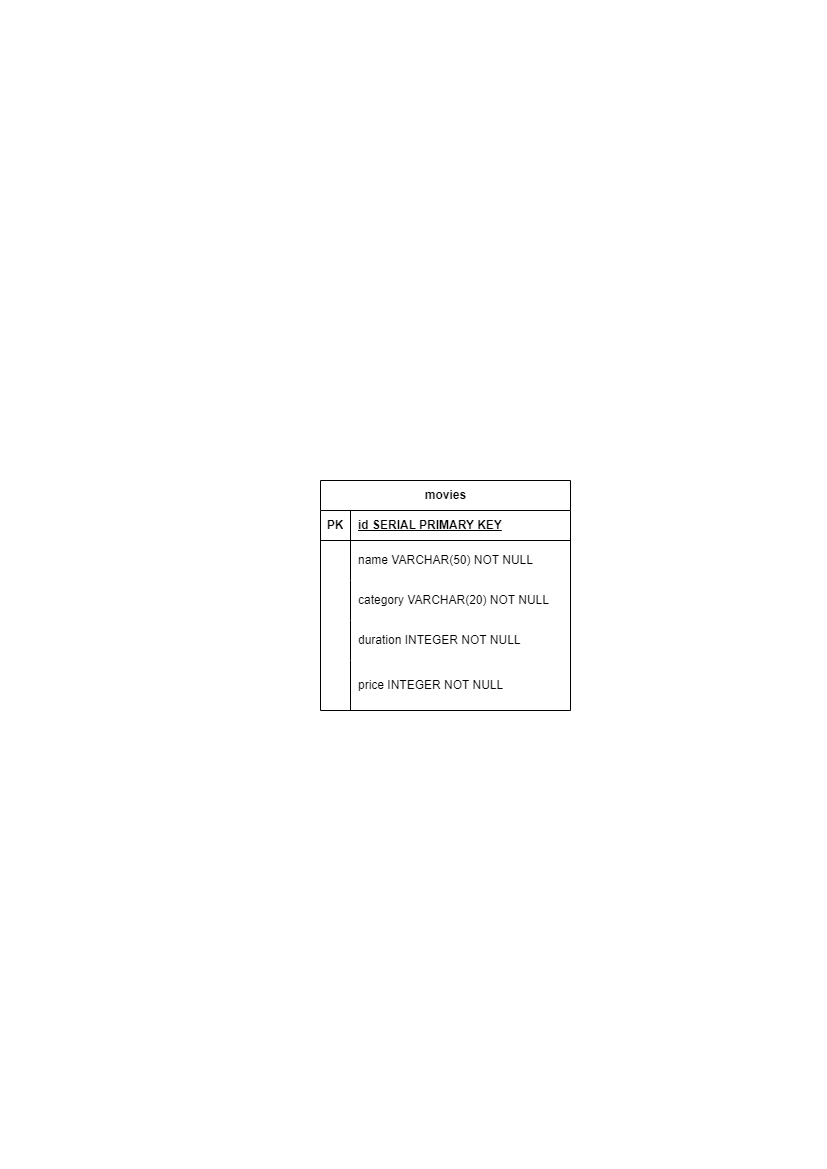

The diagram above was exported from draw.io. Its source (the exported page's mxGraphModel, read from the mxfile embedded in the PNG):
<mxGraphModel dx="1434" dy="739" grid="1" gridSize="10" guides="1" tooltips="1" connect="1" arrows="1" fold="1" page="1" pageScale="1" pageWidth="827" pageHeight="1169" math="0" shadow="0">
  <root>
    <mxCell id="0" />
    <mxCell id="1" parent="0" />
    <mxCell id="RjRIYlkG8gd5bThCDy9D-1" value="movies" style="shape=table;startSize=30;container=1;collapsible=1;childLayout=tableLayout;fixedRows=1;rowLines=0;fontStyle=1;align=center;resizeLast=1;html=1;" vertex="1" parent="1">
      <mxGeometry x="320" y="480" width="250" height="230" as="geometry">
        <mxRectangle x="560" y="540" width="80" height="30" as="alternateBounds" />
      </mxGeometry>
    </mxCell>
    <mxCell id="RjRIYlkG8gd5bThCDy9D-2" value="" style="shape=tableRow;horizontal=0;startSize=0;swimlaneHead=0;swimlaneBody=0;fillColor=none;collapsible=0;dropTarget=0;points=[[0,0.5],[1,0.5]];portConstraint=eastwest;top=0;left=0;right=0;bottom=1;" vertex="1" parent="RjRIYlkG8gd5bThCDy9D-1">
      <mxGeometry y="30" width="250" height="30" as="geometry" />
    </mxCell>
    <mxCell id="RjRIYlkG8gd5bThCDy9D-3" value="PK" style="shape=partialRectangle;connectable=0;fillColor=none;top=0;left=0;bottom=0;right=0;fontStyle=1;overflow=hidden;whiteSpace=wrap;html=1;" vertex="1" parent="RjRIYlkG8gd5bThCDy9D-2">
      <mxGeometry width="30" height="30" as="geometry">
        <mxRectangle width="30" height="30" as="alternateBounds" />
      </mxGeometry>
    </mxCell>
    <mxCell id="RjRIYlkG8gd5bThCDy9D-4" value="id SERIAL PRIMARY KEY" style="shape=partialRectangle;connectable=0;fillColor=none;top=0;left=0;bottom=0;right=0;align=left;spacingLeft=6;fontStyle=5;overflow=hidden;whiteSpace=wrap;html=1;" vertex="1" parent="RjRIYlkG8gd5bThCDy9D-2">
      <mxGeometry x="30" width="220" height="30" as="geometry">
        <mxRectangle width="220" height="30" as="alternateBounds" />
      </mxGeometry>
    </mxCell>
    <mxCell id="RjRIYlkG8gd5bThCDy9D-5" value="" style="shape=tableRow;horizontal=0;startSize=0;swimlaneHead=0;swimlaneBody=0;fillColor=none;collapsible=0;dropTarget=0;points=[[0,0.5],[1,0.5]];portConstraint=eastwest;top=0;left=0;right=0;bottom=0;" vertex="1" parent="RjRIYlkG8gd5bThCDy9D-1">
      <mxGeometry y="60" width="250" height="40" as="geometry" />
    </mxCell>
    <mxCell id="RjRIYlkG8gd5bThCDy9D-6" value="" style="shape=partialRectangle;connectable=0;fillColor=none;top=0;left=0;bottom=0;right=0;editable=1;overflow=hidden;whiteSpace=wrap;html=1;" vertex="1" parent="RjRIYlkG8gd5bThCDy9D-5">
      <mxGeometry width="30" height="40" as="geometry">
        <mxRectangle width="30" height="40" as="alternateBounds" />
      </mxGeometry>
    </mxCell>
    <mxCell id="RjRIYlkG8gd5bThCDy9D-7" value="name VARCHAR(50) NOT NULL" style="shape=partialRectangle;connectable=0;fillColor=none;top=0;left=0;bottom=0;right=0;align=left;spacingLeft=6;overflow=hidden;whiteSpace=wrap;html=1;" vertex="1" parent="RjRIYlkG8gd5bThCDy9D-5">
      <mxGeometry x="30" width="220" height="40" as="geometry">
        <mxRectangle width="220" height="40" as="alternateBounds" />
      </mxGeometry>
    </mxCell>
    <mxCell id="RjRIYlkG8gd5bThCDy9D-8" value="" style="shape=tableRow;horizontal=0;startSize=0;swimlaneHead=0;swimlaneBody=0;fillColor=none;collapsible=0;dropTarget=0;points=[[0,0.5],[1,0.5]];portConstraint=eastwest;top=0;left=0;right=0;bottom=0;" vertex="1" parent="RjRIYlkG8gd5bThCDy9D-1">
      <mxGeometry y="100" width="250" height="40" as="geometry" />
    </mxCell>
    <mxCell id="RjRIYlkG8gd5bThCDy9D-9" value="" style="shape=partialRectangle;connectable=0;fillColor=none;top=0;left=0;bottom=0;right=0;editable=1;overflow=hidden;whiteSpace=wrap;html=1;" vertex="1" parent="RjRIYlkG8gd5bThCDy9D-8">
      <mxGeometry width="30" height="40" as="geometry">
        <mxRectangle width="30" height="40" as="alternateBounds" />
      </mxGeometry>
    </mxCell>
    <mxCell id="RjRIYlkG8gd5bThCDy9D-10" value="category VARCHAR(20) NOT NULL" style="shape=partialRectangle;connectable=0;fillColor=none;top=0;left=0;bottom=0;right=0;align=left;spacingLeft=6;overflow=hidden;whiteSpace=wrap;html=1;" vertex="1" parent="RjRIYlkG8gd5bThCDy9D-8">
      <mxGeometry x="30" width="220" height="40" as="geometry">
        <mxRectangle width="220" height="40" as="alternateBounds" />
      </mxGeometry>
    </mxCell>
    <mxCell id="RjRIYlkG8gd5bThCDy9D-15" value="" style="shape=tableRow;horizontal=0;startSize=0;swimlaneHead=0;swimlaneBody=0;fillColor=none;collapsible=0;dropTarget=0;points=[[0,0.5],[1,0.5]];portConstraint=eastwest;top=0;left=0;right=0;bottom=0;" vertex="1" parent="RjRIYlkG8gd5bThCDy9D-1">
      <mxGeometry y="140" width="250" height="40" as="geometry" />
    </mxCell>
    <mxCell id="RjRIYlkG8gd5bThCDy9D-16" value="" style="shape=partialRectangle;connectable=0;fillColor=none;top=0;left=0;bottom=0;right=0;editable=1;overflow=hidden;whiteSpace=wrap;html=1;" vertex="1" parent="RjRIYlkG8gd5bThCDy9D-15">
      <mxGeometry width="30" height="40" as="geometry">
        <mxRectangle width="30" height="40" as="alternateBounds" />
      </mxGeometry>
    </mxCell>
    <mxCell id="RjRIYlkG8gd5bThCDy9D-17" value="duration INTEGER NOT NULL" style="shape=partialRectangle;connectable=0;fillColor=none;top=0;left=0;bottom=0;right=0;align=left;spacingLeft=6;overflow=hidden;whiteSpace=wrap;html=1;" vertex="1" parent="RjRIYlkG8gd5bThCDy9D-15">
      <mxGeometry x="30" width="220" height="40" as="geometry">
        <mxRectangle width="220" height="40" as="alternateBounds" />
      </mxGeometry>
    </mxCell>
    <mxCell id="RjRIYlkG8gd5bThCDy9D-11" value="" style="shape=tableRow;horizontal=0;startSize=0;swimlaneHead=0;swimlaneBody=0;fillColor=none;collapsible=0;dropTarget=0;points=[[0,0.5],[1,0.5]];portConstraint=eastwest;top=0;left=0;right=0;bottom=0;" vertex="1" parent="RjRIYlkG8gd5bThCDy9D-1">
      <mxGeometry y="180" width="250" height="50" as="geometry" />
    </mxCell>
    <mxCell id="RjRIYlkG8gd5bThCDy9D-12" value="" style="shape=partialRectangle;connectable=0;fillColor=none;top=0;left=0;bottom=0;right=0;editable=1;overflow=hidden;whiteSpace=wrap;html=1;" vertex="1" parent="RjRIYlkG8gd5bThCDy9D-11">
      <mxGeometry width="30" height="50" as="geometry">
        <mxRectangle width="30" height="50" as="alternateBounds" />
      </mxGeometry>
    </mxCell>
    <mxCell id="RjRIYlkG8gd5bThCDy9D-13" value="price INTEGER NOT NULL" style="shape=partialRectangle;connectable=0;fillColor=none;top=0;left=0;bottom=0;right=0;align=left;spacingLeft=6;overflow=hidden;whiteSpace=wrap;html=1;" vertex="1" parent="RjRIYlkG8gd5bThCDy9D-11">
      <mxGeometry x="30" width="220" height="50" as="geometry">
        <mxRectangle width="220" height="50" as="alternateBounds" />
      </mxGeometry>
    </mxCell>
  </root>
</mxGraphModel>